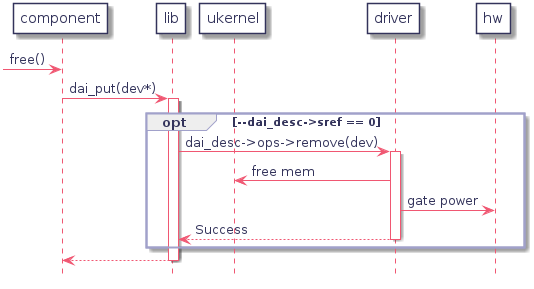

The diagram above was rendered by PlantUML. Its source (embedded in the PNG):
@startuml
hidefootbox
skinparam componentStyle uml2

skinparam defaultFontColor	#33335b

skinparam rectangle {
	color		#d6d6de
	backgroundColor	#ffffff
}

skinparam component {
	backgroundColor	#ffffff
	borderColor	#33335b
	arrowColor	#f05772
}

skinparam interface {
	backgroundColor	#ffffff
	borderColor	#f05772
}

skinparam class {
	backgroundColor	#ffffff
	borderColor	#33335b
	arrowColor	#f05772
}
skinparam stereotypeCBackgroundColor	#6fccdd

skinparam sequence {
	arrowColor		#4a4a86
	lifeLineBorderColor	#f05772
	groupBorderColor	#a1a1ca
	boxBorderColor		#a1a1ca
	dividerBorderColor	#d6d6de
	dividerBorderThickness	1
}
skinparam participant {
	borderColor		#33335b
	backgroundColor		#ffffff
}
skinparam actor {
	borderColor		#33335b
	backgroundColor		#ffffff
}

skinparam state {
	borderColor		#33335b
	backgroundColor		#ffffff
}

skinparam node {
	backgroundColor		#ffffff
}

skinparam note {
	backgroundColor 	#f6ed80
	borderColor		#d6d6de
}

skinparam activity {
	borderColor		#33335b
	backgroundColor		#ffffff
}

skinparam activityDiamond {
	borderColor		#33335b
	backgroundColor		#ffffff
}

skinparam arrowColor	#f05772
skinparam maxMessageSize 400
skinparam BoxPadding 4
participant "component" as comp
participant lib
participant ukernel
participant "driver" as drv
participant hw

-> comp : free()

comp -> lib : dai_put(dev*)
   activate lib

   opt --dai_desc->sref == 0
      lib -> drv : dai_desc->ops->remove(dev)
         activate drv
         drv -> ukernel : free mem
         drv -> hw : gate power
      lib <-- drv : Success
      deactivate drv
   end opt

comp <-- lib
deactivate lib

@enduml